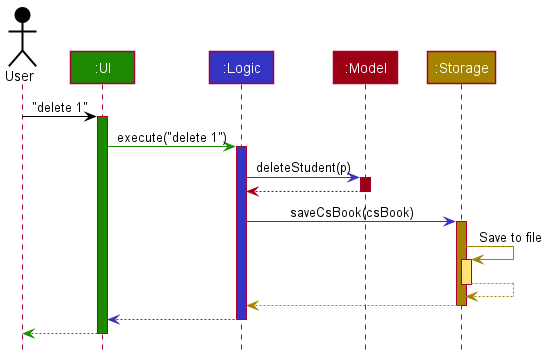

The diagram above was rendered by PlantUML. Its source (embedded in the PNG):
@startuml
!include style.puml

Actor User as user USER_COLOR
Participant ":UI" as ui UI_COLOR
Participant ":Logic" as logic LOGIC_COLOR
Participant ":Model" as model MODEL_COLOR
Participant ":Storage" as storage STORAGE_COLOR

user -[USER_COLOR]> ui : "delete 1"
activate ui UI_COLOR

ui -[UI_COLOR]> logic : execute("delete 1")
activate logic LOGIC_COLOR

logic -[LOGIC_COLOR]> model : deleteStudent(p)
activate model MODEL_COLOR

model -[MODEL_COLOR]-> logic
deactivate model

logic -[LOGIC_COLOR]> storage : saveCsBook(csBook)
activate storage STORAGE_COLOR

storage -[STORAGE_COLOR]> storage : Save to file
activate storage STORAGE_COLOR_T1
storage --[STORAGE_COLOR]> storage
deactivate storage

storage --[STORAGE_COLOR]> logic
deactivate storage

logic --[LOGIC_COLOR]> ui
deactivate logic

ui--[UI_COLOR]> user
deactivate ui
@enduml